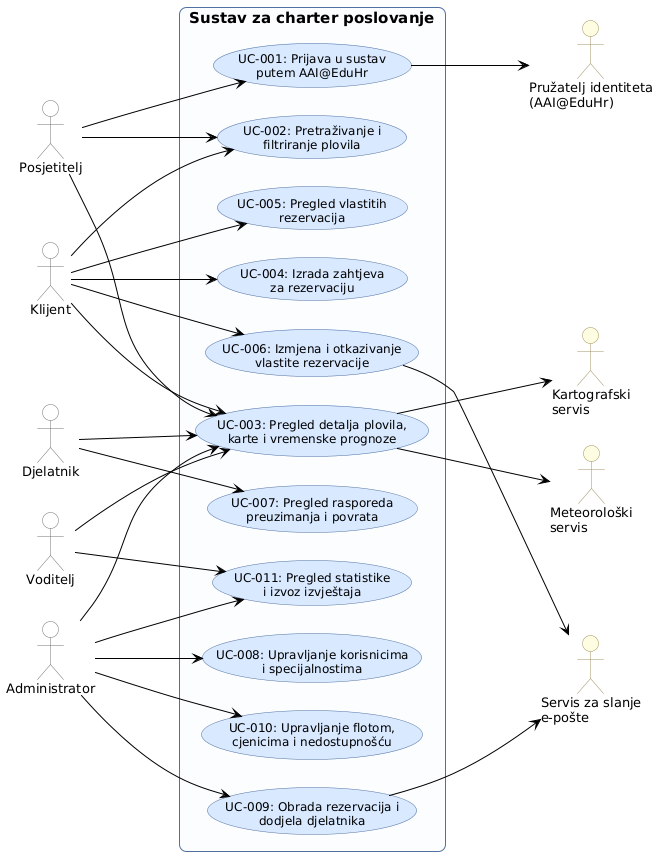

The diagram above was rendered by PlantUML. Its source (embedded in the PNG):
@startuml
left to right direction
skinparam packageStyle rectangle
skinparam shadowing false
skinparam defaultFontName "Segoe UI"
skinparam defaultFontSize 13
skinparam nodesep 28
skinparam ranksep 100
skinparam roundCorner 14

skinparam usecase {
    BackgroundColor #D8E8FF
    BorderColor #5070A0
    ArrowColor #000000
    FontSize 12
}
skinparam actor {
    BackgroundColor #FFFFFF
    BorderColor #707070
}
skinparam actor<<external system>> {
    BackgroundColor #FFFDE0
    BorderColor #A09060
}
skinparam rectangle {
    BackgroundColor #FAFCFF
    BorderColor #5070A0
    FontStyle bold
    FontSize 15
}
hide stereotype

actor "Posjetitelj" as posjetitelj
actor "Klijent" as klijent
actor "Djelatnik" as djelatnik
actor "Voditelj" as voditelj
actor "Administrator" as admin

actor "Pružatelj identiteta\n(AAI@EduHr)" as aai <<external system>>
actor "Kartografski\nservis" as maps <<external system>>
actor "Meteorološki\nservis" as meteo <<external system>>
actor "Servis za slanje\ne-pošte" as mail <<external system>>

rectangle "Sustav za charter poslovanje" {
    usecase "UC-011: Pregled statistike\ni izvoz izvještaja" as UC11
    usecase "UC-010: Upravljanje flotom,\ncjenicima i nedostupnošću" as UC10
    usecase "UC-009: Obrada rezervacija i\ndodjela djelatnika" as UC9
    usecase "UC-008: Upravljanje korisnicima\ni specijalnostima" as UC8
    usecase "UC-007: Pregled rasporeda\npreuzimanja i povrata" as UC7
    usecase "UC-006: Izmjena i otkazivanje\nvlastite rezervacije" as UC6
    usecase "UC-005: Pregled vlastitih\nrezervacija" as UC5
    usecase "UC-004: Izrada zahtjeva\nza rezervaciju" as UC4
    usecase "UC-003: Pregled detalja plovila,\nkarte i vremenske prognoze" as UC3
    usecase "UC-002: Pretraživanje i\nfiltriranje plovila" as UC2
    usecase "UC-001: Prijava u sustav\nputem AAI@EduHr" as UC1
}

posjetitelj --> UC1
UC1 --> aai

posjetitelj --> UC2
posjetitelj --> UC3

klijent --> UC2
klijent --> UC3
klijent --> UC4
klijent --> UC5
klijent --> UC6
UC6 --> mail

UC3 --> maps
UC3 --> meteo

djelatnik --> UC3
djelatnik --> UC7

admin --> UC8
admin --> UC9
admin --> UC3
UC9 --> mail
admin --> UC10
admin --> UC11

voditelj --> UC11
voditelj --> UC3
@enduml